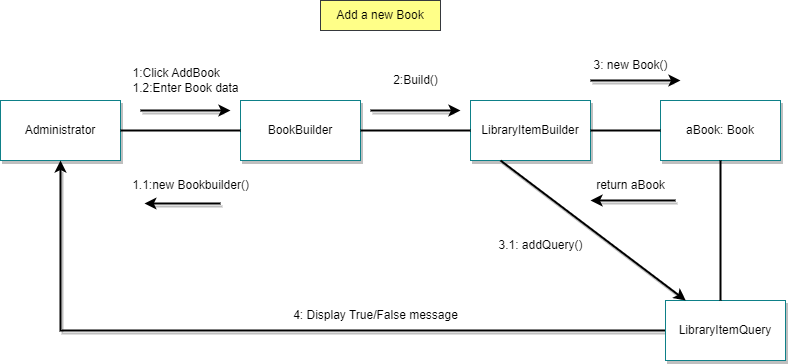

The diagram above was exported from draw.io. Its source (the exported page's mxGraphModel, read from the mxfile embedded in the PNG):
<mxGraphModel dx="880" dy="484" grid="1" gridSize="10" guides="1" tooltips="1" connect="1" arrows="1" fold="1" page="1" pageScale="1" pageWidth="850" pageHeight="1100" math="0" shadow="0">
  <root>
    <mxCell id="0" />
    <mxCell id="1" parent="0" />
    <mxCell id="8FV2dluMbI49noJ8_tvN-1" value="&lt;font color=&quot;#000000&quot;&gt;Administrator&lt;/font&gt;" style="rounded=0;whiteSpace=wrap;html=1;fillColor=#FFFFFF;strokeColor=#0e8088;shadow=1;" parent="1" vertex="1">
      <mxGeometry x="30" y="120" width="120" height="60" as="geometry" />
    </mxCell>
    <mxCell id="8FV2dluMbI49noJ8_tvN-3" value="&lt;font color=&quot;#000000&quot;&gt;BookBuilder&lt;/font&gt;" style="rounded=0;whiteSpace=wrap;html=1;fillColor=#FFFFFF;strokeColor=#0e8088;shadow=1;" parent="1" vertex="1">
      <mxGeometry x="270" y="120" width="120" height="60" as="geometry" />
    </mxCell>
    <mxCell id="8FV2dluMbI49noJ8_tvN-4" value="&lt;font color=&quot;#000000&quot;&gt;LibraryItemBuilder&lt;/font&gt;" style="rounded=0;whiteSpace=wrap;html=1;fillColor=#FFFFFF;strokeColor=#0e8088;shadow=1;" parent="1" vertex="1">
      <mxGeometry x="500" y="120" width="120" height="60" as="geometry" />
    </mxCell>
    <mxCell id="8FV2dluMbI49noJ8_tvN-6" value="" style="endArrow=none;html=1;rounded=0;strokeColor=#000000;strokeWidth=2;" parent="1" source="8FV2dluMbI49noJ8_tvN-1" target="8FV2dluMbI49noJ8_tvN-3" edge="1">
      <mxGeometry width="50" height="50" relative="1" as="geometry">
        <mxPoint x="400" y="260" as="sourcePoint" />
        <mxPoint x="450" y="210" as="targetPoint" />
      </mxGeometry>
    </mxCell>
    <mxCell id="8FV2dluMbI49noJ8_tvN-8" value="" style="endArrow=none;html=1;rounded=0;strokeColor=#000000;strokeWidth=2;" parent="1" source="8FV2dluMbI49noJ8_tvN-3" target="8FV2dluMbI49noJ8_tvN-4" edge="1">
      <mxGeometry width="50" height="50" relative="1" as="geometry">
        <mxPoint x="480" y="149.5" as="sourcePoint" />
        <mxPoint x="640" y="149.5" as="targetPoint" />
      </mxGeometry>
    </mxCell>
    <mxCell id="8FV2dluMbI49noJ8_tvN-29" value="" style="endArrow=classic;html=1;rounded=0;strokeColor=#000000;shadow=1;strokeWidth=2;" parent="1" edge="1">
      <mxGeometry width="50" height="50" relative="1" as="geometry">
        <mxPoint x="170" y="130" as="sourcePoint" />
        <mxPoint x="260" y="130" as="targetPoint" />
      </mxGeometry>
    </mxCell>
    <mxCell id="8FV2dluMbI49noJ8_tvN-33" value="&lt;div style=&quot;text-align: left;&quot;&gt;&lt;span style=&quot;color: rgb(0, 0, 0);&quot;&gt;1:Click AddBook&lt;/span&gt;&lt;/div&gt;&lt;font color=&quot;#000000&quot;&gt;1.2:Enter Book data&lt;br&gt;&lt;/font&gt;" style="text;html=1;align=center;verticalAlign=middle;resizable=0;points=[];autosize=1;strokeColor=none;fillColor=none;labelBackgroundColor=#FFFFFF;" parent="1" vertex="1">
      <mxGeometry x="150" y="80" width="130" height="40" as="geometry" />
    </mxCell>
    <mxCell id="8FV2dluMbI49noJ8_tvN-35" value="&lt;font style=&quot;&quot; color=&quot;#000000&quot;&gt;Add a new Book&lt;/font&gt;" style="rounded=0;whiteSpace=wrap;html=1;fillColor=#ffff88;strokeColor=#36393d;" parent="1" vertex="1">
      <mxGeometry x="350" y="20" width="120" height="30" as="geometry" />
    </mxCell>
    <mxCell id="8FV2dluMbI49noJ8_tvN-44" value="&lt;font color=&quot;#000000&quot;&gt;aBook: Book&lt;br&gt;&lt;/font&gt;" style="rounded=0;whiteSpace=wrap;html=1;fillColor=#FFFFFF;strokeColor=#0e8088;shadow=1;" parent="1" vertex="1">
      <mxGeometry x="690" y="120" width="120" height="60" as="geometry" />
    </mxCell>
    <mxCell id="8FV2dluMbI49noJ8_tvN-45" value="" style="endArrow=none;html=1;rounded=0;strokeColor=#000000;strokeWidth=2;" parent="1" source="8FV2dluMbI49noJ8_tvN-44" target="8FV2dluMbI49noJ8_tvN-4" edge="1">
      <mxGeometry width="50" height="50" relative="1" as="geometry">
        <mxPoint x="490" y="160" as="sourcePoint" />
        <mxPoint x="670" y="160" as="targetPoint" />
      </mxGeometry>
    </mxCell>
    <mxCell id="8FV2dluMbI49noJ8_tvN-46" value="" style="endArrow=classic;html=1;rounded=0;strokeColor=#000000;shadow=1;strokeWidth=2;entryX=0.171;entryY=1.1;entryDx=0;entryDy=0;entryPerimeter=0;" parent="1" target="8FV2dluMbI49noJ8_tvN-47" edge="1">
      <mxGeometry width="50" height="50" relative="1" as="geometry">
        <mxPoint x="250" y="223" as="sourcePoint" />
        <mxPoint x="230" y="180" as="targetPoint" />
      </mxGeometry>
    </mxCell>
    <mxCell id="8FV2dluMbI49noJ8_tvN-47" value="&lt;font color=&quot;#000000&quot;&gt;1.1:new Bookbuilder()&lt;br&gt;&lt;/font&gt;" style="text;html=1;align=center;verticalAlign=middle;resizable=0;points=[];autosize=1;strokeColor=none;fillColor=none;labelBackgroundColor=#FFFFFF;" parent="1" vertex="1">
      <mxGeometry x="150" y="190" width="140" height="30" as="geometry" />
    </mxCell>
    <mxCell id="8FV2dluMbI49noJ8_tvN-48" value="" style="endArrow=classic;html=1;rounded=0;strokeColor=#000000;shadow=1;strokeWidth=2;" parent="1" edge="1">
      <mxGeometry width="50" height="50" relative="1" as="geometry">
        <mxPoint x="620" y="100" as="sourcePoint" />
        <mxPoint x="710" y="100" as="targetPoint" />
      </mxGeometry>
    </mxCell>
    <mxCell id="8FV2dluMbI49noJ8_tvN-49" value="&lt;font color=&quot;#000000&quot;&gt;3: new Book()&lt;br&gt;&lt;/font&gt;" style="text;html=1;align=center;verticalAlign=middle;resizable=0;points=[];autosize=1;strokeColor=none;fillColor=none;labelBackgroundColor=#FFFFFF;" parent="1" vertex="1">
      <mxGeometry x="610" y="70" width="100" height="30" as="geometry" />
    </mxCell>
    <mxCell id="8FV2dluMbI49noJ8_tvN-50" value="" style="endArrow=classic;html=1;rounded=0;strokeColor=#000000;shadow=1;strokeWidth=2;" parent="1" source="8FV2dluMbI49noJ8_tvN-53" target="8FV2dluMbI49noJ8_tvN-1" edge="1">
      <mxGeometry width="50" height="50" relative="1" as="geometry">
        <mxPoint x="550" y="349.5" as="sourcePoint" />
        <mxPoint x="130" y="349.5" as="targetPoint" />
        <Array as="points">
          <mxPoint x="90" y="350" />
        </Array>
      </mxGeometry>
    </mxCell>
    <mxCell id="8FV2dluMbI49noJ8_tvN-52" value="&lt;font color=&quot;#000000&quot;&gt;4: Display True/False message&lt;br&gt;&lt;/font&gt;" style="text;html=1;align=center;verticalAlign=middle;resizable=0;points=[];autosize=1;strokeColor=none;fillColor=none;labelBackgroundColor=#FFFFFF;" parent="1" vertex="1">
      <mxGeometry x="310" y="320" width="190" height="30" as="geometry" />
    </mxCell>
    <mxCell id="8FV2dluMbI49noJ8_tvN-53" value="&lt;font color=&quot;#000000&quot;&gt;LibraryItemQuery&lt;/font&gt;" style="rounded=0;whiteSpace=wrap;html=1;fillColor=#FFFFFF;strokeColor=#0e8088;shadow=1;" parent="1" vertex="1">
      <mxGeometry x="695" y="320" width="120" height="60" as="geometry" />
    </mxCell>
    <mxCell id="8FV2dluMbI49noJ8_tvN-54" value="" style="endArrow=none;html=1;rounded=0;strokeColor=#000000;strokeWidth=2;" parent="1" source="8FV2dluMbI49noJ8_tvN-44" edge="1">
      <mxGeometry width="50" height="50" relative="1" as="geometry">
        <mxPoint x="700" y="160" as="sourcePoint" />
        <mxPoint x="750" y="320" as="targetPoint" />
      </mxGeometry>
    </mxCell>
    <mxCell id="8FV2dluMbI49noJ8_tvN-55" value="&lt;div style=&quot;text-align: left;&quot;&gt;&lt;/div&gt;&lt;font color=&quot;#000000&quot;&gt;2:Build()&lt;br&gt;&lt;/font&gt;" style="text;html=1;align=center;verticalAlign=middle;resizable=0;points=[];autosize=1;strokeColor=none;fillColor=none;labelBackgroundColor=#FFFFFF;" parent="1" vertex="1">
      <mxGeometry x="410" y="85" width="70" height="30" as="geometry" />
    </mxCell>
    <mxCell id="8FV2dluMbI49noJ8_tvN-56" value="" style="endArrow=classic;html=1;rounded=0;strokeColor=#000000;shadow=1;strokeWidth=2;" parent="1" edge="1">
      <mxGeometry width="50" height="50" relative="1" as="geometry">
        <mxPoint x="400" y="130" as="sourcePoint" />
        <mxPoint x="490" y="130" as="targetPoint" />
      </mxGeometry>
    </mxCell>
    <mxCell id="8FV2dluMbI49noJ8_tvN-57" value="&lt;font color=&quot;#000000&quot;&gt;return aBook&lt;br&gt;&lt;/font&gt;" style="text;html=1;align=center;verticalAlign=middle;resizable=0;points=[];autosize=1;strokeColor=none;fillColor=none;labelBackgroundColor=#FFFFFF;" parent="1" vertex="1">
      <mxGeometry x="615" y="190" width="90" height="30" as="geometry" />
    </mxCell>
    <mxCell id="8FV2dluMbI49noJ8_tvN-58" value="" style="endArrow=classic;html=1;rounded=0;strokeColor=#000000;shadow=1;strokeWidth=2;" parent="1" edge="1">
      <mxGeometry width="50" height="50" relative="1" as="geometry">
        <mxPoint x="705" y="220" as="sourcePoint" />
        <mxPoint x="620" y="220" as="targetPoint" />
      </mxGeometry>
    </mxCell>
    <mxCell id="8FV2dluMbI49noJ8_tvN-62" value="" style="endArrow=classic;html=1;rounded=0;strokeColor=#000000;shadow=1;strokeWidth=2;exitX=0.25;exitY=1;exitDx=0;exitDy=0;" parent="1" source="8FV2dluMbI49noJ8_tvN-4" target="8FV2dluMbI49noJ8_tvN-53" edge="1">
      <mxGeometry width="50" height="50" relative="1" as="geometry">
        <mxPoint x="715" y="230" as="sourcePoint" />
        <mxPoint x="630" y="230" as="targetPoint" />
      </mxGeometry>
    </mxCell>
    <mxCell id="8FV2dluMbI49noJ8_tvN-63" value="&lt;font color=&quot;#000000&quot;&gt;3.1: addQuery()&lt;br&gt;&lt;/font&gt;" style="text;html=1;align=center;verticalAlign=middle;resizable=0;points=[];autosize=1;strokeColor=none;fillColor=none;labelBackgroundColor=#FFFFFF;" parent="1" vertex="1">
      <mxGeometry x="515" y="250" width="110" height="30" as="geometry" />
    </mxCell>
  </root>
</mxGraphModel>